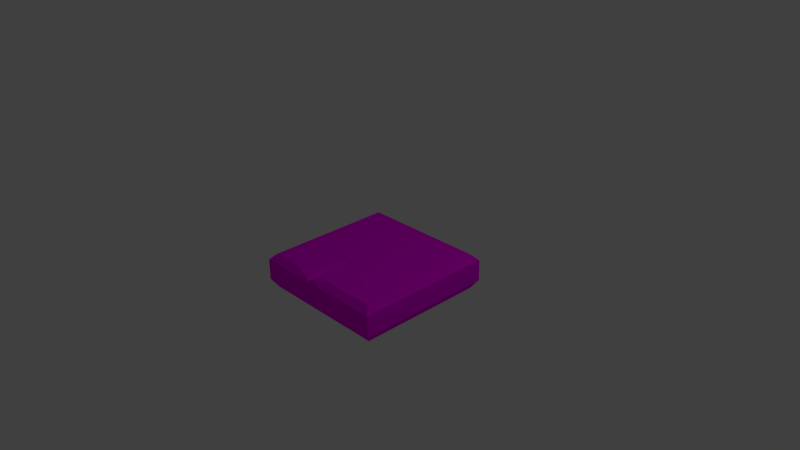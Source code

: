 # Source: Tile_Ground_Normal_crack2.blend  (saved by Blender 2.76.0; exported with 4.5.12 LTS)
import bpy
from mathutils import Matrix  # noqa: F401  (used for matrix-valued properties, if any)

bpy.ops.wm.read_factory_settings(use_empty=True)
scene = bpy.context.scene
scene.name = 'Scene'

# ---- collections
col_collection_1 = bpy.data.collections.new('Collection 1'); scene.collection.children.link(col_collection_1)

# ---- images (referenced by path relative to the original .blend; pixels are not part of the script)
import os
ASSET_DIR = os.environ.get("B2B_ASSET_DIR", "")  # directory of the original .blend (textures are referenced by path, not embedded)
HERE = os.path.dirname(os.path.abspath(__file__))  # packed textures are extracted next to this script under _unpacked/

def load_image(name, relpath, width, height, colorspace="sRGB"):
    """Load a texture the original file referenced (path relative to the .blend, or extracted next to this script)."""
    p = next((c for c in (os.path.join(HERE, relpath), os.path.join(ASSET_DIR, relpath)) if relpath and os.path.exists(c)), "")
    if p:
        img = bpy.data.images.load(p, check_existing=True)
        img.name = name
    else:  # same state as the original file: an image datablock whose file is absent (Cycles renders it pink)
        img = bpy.data.images.new(name, width, height)
        img.source = "FILE"
        img.filepath = "//" + (relpath or name)
    img.colorspace_settings.name = colorspace
    return img
img_stone_tile_2_psd = load_image('Stone_tile_2.psd', 'Materials/Stone_tile_2.psd', 1024, 1024, 'sRGB')

# ---- materials (node trees are filled in below, after node groups)
mat_stone_tile = bpy.data.materials.new('Stone_tile')
mat_stone_tile.alpha_threshold = 0.0
mat_stone_tile.roughness = 0.5

# ---- material node trees
mat_stone_tile.use_nodes = True; mat_stone_tile.node_tree.nodes.clear()
_N = mat_stone_tile.node_tree.nodes; _L = mat_stone_tile.node_tree.links
n0 = _N.new('ShaderNodeOutputMaterial'); n0.name = 'Material Output'; n0.location = (300, 300)
n1 = _N.new('ShaderNodeBsdfDiffuse'); n1.name = 'Diffuse BSDF'; n1.location = (10, 300)
n2 = _N.new('ShaderNodeTexImage'); n2.name = 'Image Texture'; n2.location = (-180, 300)
n2.width = 140
n2.image = img_stone_tile_2_psd
_L.new(n1.outputs[0], n0.inputs[0])
_L.new(n2.outputs[0], n1.inputs[0])
n0.is_active_output = True

# ---- world
world_world = bpy.data.worlds.new('World'); scene.world = world_world
world_world.color = (0.05088, 0.05088, 0.05088)
world_world.use_sun_shadow = False
world_world.sun_shadow_jitter_overblur = 0.0
world_world.cycles.sampling_method = 'MANUAL'
world_world.cycles.sample_map_resolution = 256

# ---- cameras
cam_camera = bpy.data.cameras.new('Camera')
cam_camera.clip_end = 100.0
cam_camera.lens = 35.0
cam_camera.sensor_width = 32.0
cam_camera.sensor_height = 18.0
cam_camera.ortho_scale = 7.314
cam_camera.dof.focus_distance = 0.0

# ---- lights
light_lamp = bpy.data.lights.new('Lamp', 'POINT')
light_lamp.transmission_factor = 0.0
light_lamp.cutoff_distance = 30.0
light_lamp.energy = 100.0
light_lamp.shadow_buffer_clip_start = 1.001
light_lamp.shadow_soft_size = 0.1
light_lamp.shadow_maximum_resolution = 0.006
light_lamp.use_absolute_resolution = True
light_lamp.cycles.use_multiple_importance_sampling = False

# ---- meshes
me_cube = bpy.data.meshes.new('Cube')
me_cube.from_pydata([(0.9625, -0.0847, -0.9625), (0.9625, -0.3771, -0.9625), (-0.9625, -0.3771, -0.9625), (-0.9625, -0.0847, -0.9625), (-0.881, -5.96e-08, -0.881), (0.881, -5.96e-08, -0.881), (0.9625, -0.0847, 0.9625), (0.9625, -0.3771, 0.9625), (0.881, -0.5, -0.881), (-0.881, -0.5, -0.881), (-0.9625, -0.3771, 0.9625), (-0.9625, -0.0847, 0.9625), (0.881, 0.0, 0.881), (-0.881, 0.0, 0.881), (-0.6362, 0.0, 0.881), (-0.533, 0.0, 0.8016), (-0.1646, 0.0, 0.3383), (-0.1814, 0.0, -0.05567), (-0.08569, 0.0, 0.2098), (0.09994, 0.0, 0.3383), (0.1797, -0.01199, 0.7856), (0.1733, 0.0, 0.881), (0.881, -0.5, 0.881), (-0.881, -0.5, 0.881), (0.05377, -0.009518, 0.8926), (-0.03183, -0.02352, 0.9465), (-0.09668, -0.03798, 0.9519), (-0.1877, -0.04555, 0.9519), (-0.3101, -0.03153, 0.9066), (-0.3688, -0.01205, 0.8926), (-0.0887, -0.07372, 0.7072), (-0.1755, -0.07372, 0.7072), (-0.02407, -0.07372, 0.5043), (-0.09778, -0.07372, 0.5043), (-0.04349, -0.01205, 0.7249), (-0.2541, -0.01205, 0.7249), (-0.1256, -0.01205, 0.4733), (-0.1054, -0.07372, 0.3932), (-0.1206, -0.07372, 0.3932), (-0.0008584, -0.01205, 0.4733), (-0.1479, -0.01205, 0.2349), (-0.1017, -0.01205, 0.3354), (-0.1106, -0.08052, 0.3932), (-0.1409, -0.07372, 0.9519), (-0.07069, -0.1211, 0.5043), (-0.1128, -0.1568, 0.7072), (-0.3649, -0.0847, 0.9625), (-0.3069, -0.0847, 0.9625), (-0.1878, -0.0847, 0.9625), (-0.09588, -0.0847, 0.9625), (-0.02138, -0.0847, 0.9625), (0.07026, -0.0847, 0.9625), (0.1854, -0.0847, 0.9625), (-0.6402, -0.0847, 0.9625)], [], [(0, 1, 2, 3), (0, 3, 4, 5), (1, 0, 6, 7), (8, 9, 2, 1), (10, 11, 3, 2), (5, 12, 6, 0), (13, 4, 3, 11), (1, 7, 22, 8), (7, 6, 52, 51, 50, 49, 48, 47, 46, 53, 11, 10), (8, 22, 23, 9), (10, 2, 9, 23), (7, 10, 23, 22), (27, 43, 45, 31), (28, 27, 31), (31, 45, 44, 33), (26, 25, 34, 30), (29, 28, 31, 35), (33, 36, 35, 31), (33, 44, 42, 38), (30, 34, 39, 32), (25, 24, 34), (38, 40, 36, 33), (16, 15, 35, 36), (37, 41, 40, 38, 42), (32, 39, 41, 37), (20, 19, 39, 34), (17, 16, 36, 40), (18, 17, 40, 41), (19, 18, 41, 39), (45, 30, 32, 44), (44, 32, 37, 42), (43, 26, 30, 45), (16, 13, 14, 15), (12, 5, 19, 20), (19, 5, 17, 18), (4, 13, 16, 17), (5, 4, 17), (35, 15, 14, 29), (12, 20, 21), (53, 14, 13, 11), (24, 21, 20, 34), (47, 28, 29, 46), (48, 27, 28, 47), (49, 26, 43, 27, 48), (50, 25, 26, 49), (51, 24, 25, 50), (21, 24, 51, 52), (12, 21, 52, 6), (46, 29, 14, 53)])
_uv = me_cube.uv_layers.new(name='UVMap')
_uv.uv.foreach_set('vector', [0.9904, 0.8497, 0.6277, 0.8497, 0.6277, 0.1425, 0.9904, 0.1425, 0.00791, 0.9384, 0.00791, 0.06164, 0.01583, 0.09837, 0.01583, 0.9016, 0.3281, 0.0, 0.5157, 0.0, 0.5157, 1.0, 0.3281, 1.0, 0.04202, 0.8819, 0.02257, 0.1025, 0.07097, 0.04204, 0.07097, 0.9658, 0.09276, 0.08848, 0.3483, 0.02552, 0.3291, 0.9964, 0.1344, 0.9372, 0.06601, 0.7885, 0.9652, 0.7885, 1.016, 0.899, 0.01562, 0.899, 0.302, 0.05753, 0.302, 0.9603, 0.1703, 1.011, 0.1703, 0.006954, 0.727, 0.8884, 0.7206, 0.0932, 0.8107, 0.1887, 0.776, 0.8577, 0.06994, 0.05844, 0.3481, 0.05844, 0.3481, 0.4621, 0.3481, 0.5219, 0.3481, 0.5695, 0.3481, 0.6082, 0.3481, 0.656, 0.3481, 0.7179, 0.3481, 0.748, 0.3481, 0.891, 0.3481, 0.9803, 0.06994, 0.9803, 0.0354, 0.003568, 0.9965, -0.003543, 1.004, 0.9964, 0.04245, 1.004, 0.7897, 0.9753, 0.7882, 0.0482, 0.9162, 0.1349, 0.9001, 0.8874, 0.6512, 0.9156, 0.6512, 0.07122, 0.7213, 0.1365, 0.7213, 0.8503, 0.6207, 0.2081, 0.8107, 0.2081, 0.8107, 0.3982, 0.6207, 0.3982, 0.7102, 0.2925, 0.7509, 0.2925, 0.7509, 0.3331, 0.6322, 0.6231, 0.7815, 0.6231, 0.7815, 0.7724, 0.6322, 0.7724, 0.6322, 0.6231, 0.7815, 0.6231, 0.7815, 0.7724, 0.6322, 0.7724, 0.6842, 0.2931, 0.7161, 0.2931, 0.7161, 0.325, 0.6842, 0.325, 0.4811, 0.4351, 0.7033, 0.4351, 0.7033, 0.6574, 0.4811, 0.6574, 0.6322, 0.6231, 0.7815, 0.6231, 0.7815, 0.7724, 0.6322, 0.7724, 0.7826, 0.7721, 0.6284, 0.7721, 0.6284, 0.6178, 0.7826, 0.6178, 0.6523, 0.6365, 0.7802, 0.6365, 0.7802, 0.7644, 0.6322, 0.6231, 0.7815, 0.6231, 0.7815, 0.7724, 0.6322, 0.7724, 0.6287, 0.612, 0.7961, 0.612, 0.7961, 0.7794, 0.6287, 0.7794, 0.7162, 0.7644, 0.777, 0.7202, 0.7538, 0.6487, 0.6786, 0.6487, 0.6554, 0.7202, 0.6364, 0.6223, 0.7932, 0.6223, 0.7932, 0.7842, 0.6364, 0.7842, 0.5062, 0.09113, 0.5537, 0.3418, 0.4347, 0.2548, 0.3807, 0.1133, 0.6428, 0.6226, 0.784, 0.6226, 0.784, 0.7647, 0.6428, 0.7647, 0.5257, 0.5172, 0.8182, 0.5172, 0.8182, 0.8097, 0.5257, 0.8097, 0.5034, 0.4031, 0.4459, 0.4122, 0.4352, 0.3708, 0.4839, 0.2987, 0.6347, 0.6227, 0.7795, 0.6227, 0.7795, 0.7675, 0.6347, 0.7675, 0.6066, 0.5908, 0.8124, 0.5908, 0.8124, 0.8042, 0.6066, 0.8042, 0.6322, 0.6231, 0.7815, 0.6231, 0.7815, 0.7724, 0.6322, 0.7724, 0.3719, 0.8091, 0.2217, 0.6239, 0.2895, 0.6319, 0.3177, 0.659, 1.001, 0.001489, 0.9961, 1.004, 0.5547, 0.3398, 0.5078, 0.09453, 0.5501, 0.3409, 1.014, 1.007, 0.3726, 0.5023, 0.4049, 0.4015, 0.003159, 0.9828, 0.004088, -0.001953, 0.3707, 0.3024, 0.3797, 0.5042, 0.9922, 0.9961, 0.0, 0.9883, 0.382, 0.5078, 0.6322, 0.6231, 0.7815, 0.6231, 0.7815, 0.7724, 0.6322, 0.7724, 0.9998, 0.000994, 0.5088, 0.0944, 0.5124, 0.001684, 0.6965, 0.1809, 0.6971, 0.2121, 0.6454, 0.2133, 0.6462, 0.1791, 0.451, 0.003613, 0.5118, 0.004405, 0.5051, 0.0913, 0.3785, 0.1141, 0.7453, 0.1812, 0.7422, 0.2062, 0.7293, 0.2094, 0.729, 0.1807, 0.7704, 0.1823, 0.7708, 0.1988, 0.7426, 0.2071, 0.7457, 0.1809, 0.8022, 0.1817, 0.8028, 0.1977, 0.7863, 0.1867, 0.7705, 0.1986, 0.7707, 0.181, 0.8188, 0.1817, 0.8179, 0.2027, 0.8024, 0.1993, 0.8022, 0.1819, 0.5503, 0.5028, 0.5453, 0.5549, 0.5061, 0.5439, 0.5086, 0.504, 0.5333, 0.6812, 0.4644, 0.6617, 0.4686, 0.6094, 0.5433, 0.6111, 0.8748, 0.7835, 0.5368, 0.777, 0.5545, 0.6582, 0.8807, 0.6676, 0.7291, 0.1809, 0.7297, 0.2085, 0.6982, 0.2119, 0.697, 0.1806])
me_cube.materials.append(mat_stone_tile)
me_cube.use_remesh_preserve_volume = False
me_cube.use_remesh_preserve_attributes = False
me_cube.use_mirror_vertex_groups = False
me_cube.update()

# ---- objects
ob_cube = bpy.data.objects.new('Cube', me_cube)
ob_lamp = bpy.data.objects.new('Lamp', light_lamp)
ob_camera = bpy.data.objects.new('Camera', cam_camera)

# ---- transforms, parenting, visibility, modifiers, constraints
ob_cube.location = (0.0, 0.0, 0.0)
ob_cube.rotation_euler = (1.571, 0.0, 0.0)
ob_cube.lock_rotations_4d = False
ob_cube.empty_display_type = 'ARROWS'
ob_cube.lineart.crease_threshold = 0.0
ob_lamp.location = (4.076, 1.005, 5.904)
ob_lamp.rotation_euler = (0.6503, 0.05522, 1.866)
ob_lamp.lock_rotations_4d = False
ob_lamp.empty_display_type = 'ARROWS'
ob_lamp.color = (0.0, 0.0, 0.0, 0.0)
ob_lamp.lineart.crease_threshold = 0.0
ob_camera.location = (7.481, -6.508, 5.344)
ob_camera.rotation_euler = (1.109, 0.01082, 0.8149)
ob_camera.lock_rotations_4d = False
ob_camera.empty_display_type = 'ARROWS'
ob_camera.color = (0.0, 0.0, 0.0, 0.0)
ob_camera.display_type = 'WIRE'
ob_camera.lineart.crease_threshold = 0.0

# ---- collection membership
col_collection_1.objects.link(ob_cube)
col_collection_1.objects.link(ob_lamp)
col_collection_1.objects.link(ob_camera)

# ---- scene / render settings (as saved in the file)
scene.camera = ob_camera
scene.frame_start = 1; scene.frame_end = 250; scene.frame_set(0)
scene.render.engine = 'CYCLES'
scene.render.resolution_percentage = 50
scene.render.dither_intensity = 0.0
scene.cycles.use_denoising = False
scene.cycles.samples = 10
scene.cycles.sampling_pattern = 'TABULATED_SOBOL'
scene.cycles.light_sampling_threshold = 0.0
scene.cycles.use_adaptive_sampling = False
scene.cycles.use_light_tree = False
scene.cycles.blur_glossy = 0.0
scene.cycles.pixel_filter_type = 'GAUSSIAN'
scene.cycles.sample_clamp_indirect = 0.0
scene.view_settings.view_transform = 'Standard'
bpy.context.view_layer.update()
